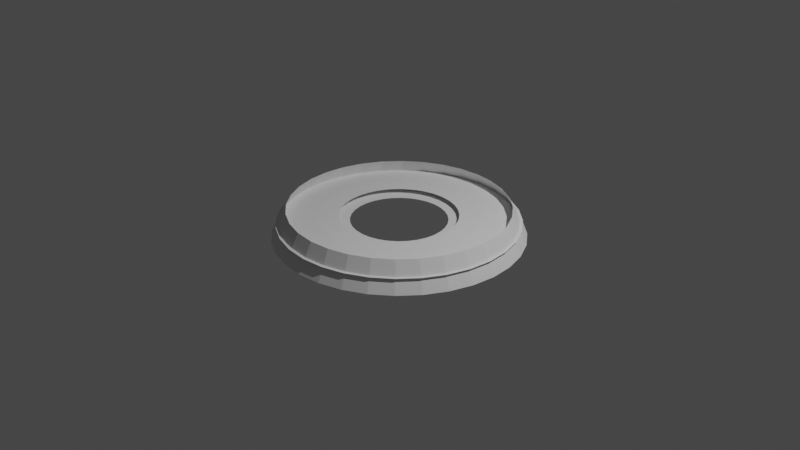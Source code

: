 # Source: SlashRings.blend  (saved by Blender 3.2.14; exported with 4.5.12 LTS)
import bpy
from mathutils import Matrix  # noqa: F401  (used for matrix-valued properties, if any)

bpy.ops.wm.read_factory_settings(use_empty=True)
scene = bpy.context.scene
scene.name = 'Scene'

# ---- collections
col_collection = bpy.data.collections.new('Collection'); scene.collection.children.link(col_collection)

# ---- world
world_world = bpy.data.worlds.new('World'); scene.world = world_world
world_world.use_nodes = True; world_world.node_tree.nodes.clear()
_N = world_world.node_tree.nodes; _L = world_world.node_tree.links
n0 = _N.new('ShaderNodeOutputWorld'); n0.name = 'World Output'; n0.location = (300, 300)
n1 = _N.new('ShaderNodeBackground'); n1.name = 'Background'; n1.location = (10, 300)
n1.inputs[0].default_value = (0.05088, 0.05088, 0.05088, 1.0)
_L.new(n1.outputs[0], n0.inputs[0])
n0.is_active_output = True
world_world.color = (0.05088, 0.05088, 0.05088)
world_world.use_sun_shadow = False
world_world.sun_shadow_jitter_overblur = 0.0

# ---- cameras
cam_camera = bpy.data.cameras.new('Camera')
cam_camera.clip_end = 100.0
cam_camera.ortho_scale = 7.314

# ---- lights
light_light = bpy.data.lights.new('Light', 'POINT')
light_light.transmission_factor = 0.0
light_light.energy = 1000.0
light_light.shadow_soft_size = 0.1
light_light.shadow_maximum_resolution = 0.006
light_light.use_absolute_resolution = True

# ---- meshes
me_cylinder_002 = bpy.data.meshes.new('Cylinder.002')
me_cylinder_002.from_pydata([(2.679e-08, 0.6086, -0.05229), (2.679e-08, 0.6086, 0.05229), (0.1187, 0.5969, -0.05229), (0.1187, 0.5969, 0.05229), (0.2329, 0.5622, -0.05229), (0.2329, 0.5622, 0.05229), (0.3381, 0.506, -0.05229), (0.3381, 0.506, 0.05229), (0.4303, 0.4303, -0.05229), (0.4303, 0.4303, 0.05229), (0.506, 0.3381, -0.05229), (0.506, 0.3381, 0.05229), (0.5622, 0.2329, -0.05229), (0.5622, 0.2329, 0.05229), (0.5969, 0.1187, -0.05229), (0.5969, 0.1187, 0.05229), (0.6086, -3.316e-08, -0.05229), (0.6086, -3.316e-08, 0.05229), (0.5969, -0.1187, -0.05229), (0.5969, -0.1187, 0.05229), (0.5622, -0.2329, -0.05229), (0.5622, -0.2329, 0.05229), (0.506, -0.3381, -0.05229), (0.506, -0.3381, 0.05229), (0.4303, -0.4303, -0.05229), (0.4303, -0.4303, 0.05229), (0.3381, -0.506, -0.05229), (0.3381, -0.506, 0.05229), (0.2329, -0.5622, -0.05229), (0.2329, -0.5622, 0.05229), (0.1187, -0.5969, -0.05229), (0.1187, -0.5969, 0.05229), (-2.641e-08, -0.6086, -0.05229), (-2.641e-08, -0.6086, 0.05229), (-0.1187, -0.5969, -0.05229), (-0.1187, -0.5969, 0.05229), (-0.2329, -0.5622, -0.05229), (-0.2329, -0.5622, 0.05229), (-0.3381, -0.506, -0.05229), (-0.3381, -0.506, 0.05229), (-0.4303, -0.4303, -0.05229), (-0.4303, -0.4303, 0.05229), (-0.506, -0.3381, -0.05229), (-0.506, -0.3381, 0.05229), (-0.5622, -0.2329, -0.05229), (-0.5622, -0.2329, 0.05229), (-0.5969, -0.1187, -0.05229), (-0.5969, -0.1187, 0.05229), (-0.6086, 6.954e-10, -0.05229), (-0.6086, 6.954e-10, 0.05229), (-0.5969, 0.1187, -0.05229), (-0.5969, 0.1187, 0.05229), (-0.5622, 0.2329, -0.05229), (-0.5622, 0.2329, 0.05229), (-0.506, 0.3381, -0.05229), (-0.506, 0.3381, 0.05229), (-0.4303, 0.4303, -0.05229), (-0.4303, 0.4303, 0.05229), (-0.3381, 0.506, -0.05229), (-0.3381, 0.506, 0.05229), (-0.2329, 0.5622, -0.05229), (-0.2329, 0.5622, 0.05229), (-0.1187, 0.5969, -0.05229), (-0.1187, 0.5969, 0.05229), (1.436e-08, 0.8284, -0.04196), (3.076e-09, 1.035, -0.02525), (-3.492e-09, 1.25, -2.505e-08), (3.076e-09, 1.035, 0.02525), (1.436e-08, 0.8284, 0.04196), (0.1616, 0.8125, 0.04196), (0.2019, 1.015, 0.02525), (0.2439, 1.226, -3.248e-08), (0.2019, 1.015, -0.02525), (0.1616, 0.8125, -0.04196), (0.317, 0.7653, 0.04196), (0.396, 0.956, 0.02525), (0.4784, 1.155, -3.248e-08), (0.396, 0.956, -0.02525), (0.317, 0.7653, -0.04196), (0.4602, 0.6888, 0.04196), (0.5749, 0.8604, 0.02525), (0.6945, 1.039, -3.248e-08), (0.5749, 0.8604, -0.02525), (0.4602, 0.6888, -0.04196), (0.5858, 0.5858, 0.04196), (0.7317, 0.7317, 0.02525), (0.8839, 0.8839, -3.248e-08), (0.7317, 0.7317, -0.02525), (0.5858, 0.5858, -0.04196), (0.6888, 0.4602, 0.04196), (0.8604, 0.5749, 0.02525), (1.039, 0.6945, -3.248e-08), (0.8604, 0.5749, -0.02525), (0.6888, 0.4602, -0.04196), (0.7653, 0.317, 0.04196), (0.956, 0.396, 0.02525), (1.155, 0.4784, -3.248e-08), (0.956, 0.396, -0.02525), (0.7653, 0.317, -0.04196), (0.8125, 0.1616, 0.04196), (1.015, 0.2019, 0.02525), (1.226, 0.2439, -3.248e-08), (1.015, 0.2019, -0.02525), (0.8125, 0.1616, -0.04196), (0.8284, -3.944e-08, 0.04196), (1.035, -4.709e-08, 0.02525), (1.25, -4.998e-08, -3.248e-08), (1.035, -4.709e-08, -0.02525), (0.8284, -3.944e-08, -0.04196), (0.8125, -0.1616, 0.04196), (1.015, -0.2019, 0.02525), (1.226, -0.2439, -3.248e-08), (1.015, -0.2019, -0.02525), (0.8125, -0.1616, -0.04196), (0.7653, -0.317, 0.04196), (0.956, -0.396, 0.02525), (1.155, -0.4784, -3.248e-08), (0.956, -0.396, -0.02525), (0.7653, -0.317, -0.04196), (0.6888, -0.4602, 0.04196), (0.8604, -0.5749, 0.02525), (1.039, -0.6945, -3.248e-08), (0.8604, -0.5749, -0.02525), (0.6888, -0.4602, -0.04196), (0.5858, -0.5858, 0.04196), (0.7317, -0.7317, 0.02525), (0.8839, -0.8839, -3.248e-08), (0.7317, -0.7317, -0.02525), (0.5858, -0.5858, -0.04196), (0.4602, -0.6888, 0.04196), (0.5749, -0.8604, 0.02525), (0.6945, -1.039, -3.248e-08), (0.5749, -0.8604, -0.02525), (0.4602, -0.6888, -0.04196), (0.317, -0.7653, 0.04196), (0.396, -0.956, 0.02525), (0.4784, -1.155, -3.248e-08), (0.396, -0.956, -0.02525), (0.317, -0.7653, -0.04196), (0.1616, -0.8125, 0.04196), (0.2019, -1.015, 0.02525), (0.2439, -1.226, -3.248e-08), (0.2019, -1.015, -0.02525), (0.1616, -0.8125, -0.04196), (-5.806e-08, -0.8284, 0.04196), (-8.739e-08, -1.035, 0.02525), (-1.128e-07, -1.25, -3.248e-08), (-8.739e-08, -1.035, -0.02525), (-5.806e-08, -0.8284, -0.04196), (-0.1616, -0.8125, 0.04196), (-0.2019, -1.015, 0.02525), (-0.2439, -1.226, -3.248e-08), (-0.2019, -1.015, -0.02525), (-0.1616, -0.8125, -0.04196), (-0.317, -0.7653, 0.04196), (-0.396, -0.956, 0.02525), (-0.4784, -1.155, -3.248e-08), (-0.396, -0.956, -0.02525), (-0.317, -0.7653, -0.04196), (-0.4602, -0.6888, 0.04196), (-0.5749, -0.8604, 0.02525), (-0.6945, -1.039, -3.248e-08), (-0.5749, -0.8604, -0.02525), (-0.4602, -0.6888, -0.04196), (-0.5858, -0.5858, 0.04196), (-0.7317, -0.7317, 0.02525), (-0.8839, -0.8839, -3.248e-08), (-0.7317, -0.7317, -0.02525), (-0.5858, -0.5858, -0.04196), (-0.6888, -0.4602, 0.04196), (-0.8604, -0.5749, 0.02525), (-1.039, -0.6945, -3.248e-08), (-0.8604, -0.5749, -0.02525), (-0.6888, -0.4602, -0.04196), (-0.7653, -0.317, 0.04196), (-0.956, -0.396, 0.02525), (-1.155, -0.4784, -3.248e-08), (-0.956, -0.396, -0.02525), (-0.7653, -0.317, -0.04196), (-0.8125, -0.1616, 0.04196), (-1.015, -0.2019, 0.02525), (-1.226, -0.2439, -3.248e-08), (-1.015, -0.2019, -0.02525), (-0.8125, -0.1616, -0.04196), (-0.8284, 6.654e-09, 0.04196), (-1.035, 1.048e-08, 0.02525), (-1.25, 1.956e-08, -3.248e-08), (-1.035, 1.048e-08, -0.02525), (-0.8284, 6.654e-09, -0.04196), (-0.8125, 0.1616, 0.04196), (-1.015, 0.2019, 0.02525), (-1.226, 0.2439, -3.248e-08), (-1.015, 0.2019, -0.02525), (-0.8125, 0.1616, -0.04196), (-0.7653, 0.317, 0.04196), (-0.956, 0.396, 0.02525), (-1.155, 0.4784, -3.248e-08), (-0.956, 0.396, -0.02525), (-0.7653, 0.317, -0.04196), (-0.6888, 0.4602, 0.04196), (-0.8604, 0.5749, 0.02525), (-1.039, 0.6945, -3.248e-08), (-0.8604, 0.5749, -0.02525), (-0.6888, 0.4602, -0.04196), (-0.5858, 0.5858, 0.04196), (-0.7317, 0.7317, 0.02525), (-0.8839, 0.8839, -3.248e-08), (-0.7317, 0.7317, -0.02525), (-0.5858, 0.5858, -0.04196), (-0.4602, 0.6888, 0.04196), (-0.5749, 0.8604, 0.02525), (-0.6945, 1.039, -3.248e-08), (-0.5749, 0.8604, -0.02525), (-0.4602, 0.6888, -0.04196), (-0.317, 0.7653, 0.04196), (-0.396, 0.956, 0.02525), (-0.4784, 1.155, -3.248e-08), (-0.396, 0.956, -0.02525), (-0.317, 0.7653, -0.04196), (-0.1616, 0.8125, 0.04196), (-0.2019, 1.015, 0.02525), (-0.2439, 1.226, -3.248e-08), (-0.2019, 1.015, -0.02525), (-0.1616, 0.8125, -0.04196)], [], [(68, 1, 3, 69), (69, 3, 5, 74), (74, 5, 7, 79), (79, 7, 9, 84), (84, 9, 11, 89), (89, 11, 13, 94), (94, 13, 15, 99), (99, 15, 17, 104), (104, 17, 19, 109), (109, 19, 21, 114), (114, 21, 23, 119), (119, 23, 25, 124), (124, 25, 27, 129), (129, 27, 29, 134), (134, 29, 31, 139), (139, 31, 33, 144), (144, 33, 35, 149), (149, 35, 37, 154), (154, 37, 39, 159), (159, 39, 41, 164), (164, 41, 43, 169), (169, 43, 45, 174), (174, 45, 47, 179), (179, 47, 49, 184), (184, 49, 51, 189), (189, 51, 53, 194), (194, 53, 55, 199), (199, 55, 57, 204), (204, 57, 59, 209), (209, 59, 61, 214), (214, 61, 63, 219), (219, 63, 1, 68), (62, 223, 64, 0), (223, 222, 65, 64), (222, 221, 66, 65), (221, 220, 67, 66), (220, 219, 68, 67), (60, 218, 223, 62), (218, 217, 222, 223), (217, 216, 221, 222), (216, 215, 220, 221), (215, 214, 219, 220), (58, 213, 218, 60), (213, 212, 217, 218), (212, 211, 216, 217), (211, 210, 215, 216), (210, 209, 214, 215), (56, 208, 213, 58), (208, 207, 212, 213), (207, 206, 211, 212), (206, 205, 210, 211), (205, 204, 209, 210), (54, 203, 208, 56), (203, 202, 207, 208), (202, 201, 206, 207), (201, 200, 205, 206), (200, 199, 204, 205), (52, 198, 203, 54), (198, 197, 202, 203), (197, 196, 201, 202), (196, 195, 200, 201), (195, 194, 199, 200), (50, 193, 198, 52), (193, 192, 197, 198), (192, 191, 196, 197), (191, 190, 195, 196), (190, 189, 194, 195), (48, 188, 193, 50), (188, 187, 192, 193), (187, 186, 191, 192), (186, 185, 190, 191), (185, 184, 189, 190), (46, 183, 188, 48), (183, 182, 187, 188), (182, 181, 186, 187), (181, 180, 185, 186), (180, 179, 184, 185), (44, 178, 183, 46), (178, 177, 182, 183), (177, 176, 181, 182), (176, 175, 180, 181), (175, 174, 179, 180), (42, 173, 178, 44), (173, 172, 177, 178), (172, 171, 176, 177), (171, 170, 175, 176), (170, 169, 174, 175), (40, 168, 173, 42), (168, 167, 172, 173), (167, 166, 171, 172), (166, 165, 170, 171), (165, 164, 169, 170), (38, 163, 168, 40), (163, 162, 167, 168), (162, 161, 166, 167), (161, 160, 165, 166), (160, 159, 164, 165), (36, 158, 163, 38), (158, 157, 162, 163), (157, 156, 161, 162), (156, 155, 160, 161), (155, 154, 159, 160), (34, 153, 158, 36), (153, 152, 157, 158), (152, 151, 156, 157), (151, 150, 155, 156), (150, 149, 154, 155), (32, 148, 153, 34), (148, 147, 152, 153), (147, 146, 151, 152), (146, 145, 150, 151), (145, 144, 149, 150), (30, 143, 148, 32), (143, 142, 147, 148), (142, 141, 146, 147), (141, 140, 145, 146), (140, 139, 144, 145), (28, 138, 143, 30), (138, 137, 142, 143), (137, 136, 141, 142), (136, 135, 140, 141), (135, 134, 139, 140), (26, 133, 138, 28), (133, 132, 137, 138), (132, 131, 136, 137), (131, 130, 135, 136), (130, 129, 134, 135), (24, 128, 133, 26), (128, 127, 132, 133), (127, 126, 131, 132), (126, 125, 130, 131), (125, 124, 129, 130), (22, 123, 128, 24), (123, 122, 127, 128), (122, 121, 126, 127), (121, 120, 125, 126), (120, 119, 124, 125), (20, 118, 123, 22), (118, 117, 122, 123), (117, 116, 121, 122), (116, 115, 120, 121), (115, 114, 119, 120), (18, 113, 118, 20), (113, 112, 117, 118), (112, 111, 116, 117), (111, 110, 115, 116), (110, 109, 114, 115), (16, 108, 113, 18), (108, 107, 112, 113), (107, 106, 111, 112), (106, 105, 110, 111), (105, 104, 109, 110), (14, 103, 108, 16), (103, 102, 107, 108), (102, 101, 106, 107), (101, 100, 105, 106), (100, 99, 104, 105), (12, 98, 103, 14), (98, 97, 102, 103), (97, 96, 101, 102), (96, 95, 100, 101), (95, 94, 99, 100), (10, 93, 98, 12), (93, 92, 97, 98), (92, 91, 96, 97), (91, 90, 95, 96), (90, 89, 94, 95), (8, 88, 93, 10), (88, 87, 92, 93), (87, 86, 91, 92), (86, 85, 90, 91), (85, 84, 89, 90), (6, 83, 88, 8), (83, 82, 87, 88), (82, 81, 86, 87), (81, 80, 85, 86), (80, 79, 84, 85), (4, 78, 83, 6), (78, 77, 82, 83), (77, 76, 81, 82), (76, 75, 80, 81), (75, 74, 79, 80), (2, 73, 78, 4), (73, 72, 77, 78), (72, 71, 76, 77), (71, 70, 75, 76), (70, 69, 74, 75), (0, 64, 73, 2), (64, 65, 72, 73), (65, 66, 71, 72), (66, 67, 70, 71), (67, 68, 69, 70)])
_uv = me_cylinder_002.uv_layers.new(name='UVMap')
_uv.uv.foreach_set('vector', [0.0, 0.1667, 0.0, 0.0, 0.03125, 0.0, 0.03125, 0.1667, 0.03125, 0.1667, 0.03125, 0.0, 0.0625, 0.0, 0.0625, 0.1667, 0.0625, 0.1667, 0.0625, 0.0, 0.09375, 0.0, 0.09375, 0.1667, 0.09375, 0.1667, 0.09375, 0.0, 0.125, 0.0, 0.125, 0.1667, 0.125, 0.1667, 0.125, 0.0, 0.1562, 0.0, 0.1562, 0.1667, 0.1562, 0.1667, 0.1562, 0.0, 0.1875, 0.0, 0.1875, 0.1667, 0.1875, 0.1667, 0.1875, 0.0, 0.2188, 0.0, 0.2188, 0.1667, 0.2188, 0.1667, 0.2188, 0.0, 0.25, 0.0, 0.25, 0.1667, 0.25, 0.1667, 0.25, 0.0, 0.2812, 0.0, 0.2812, 0.1667, 0.2812, 0.1667, 0.2812, 0.0, 0.3125, 0.0, 0.3125, 0.1667, 0.3125, 0.1667, 0.3125, 0.0, 0.3438, 0.0, 0.3438, 0.1667, 0.3438, 0.1667, 0.3438, 0.0, 0.375, 0.0, 0.375, 0.1667, 0.375, 0.1667, 0.375, 0.0, 0.4062, 0.0, 0.4062, 0.1667, 0.4062, 0.1667, 0.4062, 0.0, 0.4375, 0.0, 0.4375, 0.1667, 0.4375, 0.1667, 0.4375, 0.0, 0.4688, 0.0, 0.4688, 0.1667, 0.4688, 0.1667, 0.4688, 0.0, 0.5, 0.0, 0.5, 0.1667, 0.5, 0.1667, 0.5, 0.0, 0.5312, 0.0, 0.5312, 0.1667, 0.5312, 0.1667, 0.5312, 0.0, 0.5625, 0.0, 0.5625, 0.1667, 0.5625, 0.1667, 0.5625, 0.0, 0.5938, 0.0, 0.5938, 0.1667, 0.5938, 0.1667, 0.5938, 0.0, 0.625, 0.0, 0.625, 0.1667, 0.625, 0.1667, 0.625, 0.0, 0.6562, 0.0, 0.6562, 0.1667, 0.6562, 0.1667, 0.6562, 0.0, 0.6875, 0.0, 0.6875, 0.1667, 0.6875, 0.1667, 0.6875, 0.0, 0.7188, 0.0, 0.7188, 0.1667, 0.7188, 0.1667, 0.7188, 0.0, 0.75, 0.0, 0.75, 0.1667, 0.75, 0.1667, 0.75, 0.0, 0.7812, 0.0, 0.7812, 0.1667, 0.7812, 0.1667, 0.7812, 0.0, 0.8125, 0.0, 0.8125, 0.1667, 0.8125, 0.1667, 0.8125, 0.0, 0.8438, 0.0, 0.8438, 0.1667, 0.8438, 0.1667, 0.8438, 0.0, 0.875, 0.0, 0.875, 0.1667, 0.875, 0.1667, 0.875, 0.0, 0.9062, 0.0, 0.9062, 0.1667, 0.9062, 0.1667, 0.9062, 0.0, 0.9375, 0.0, 0.9375, 0.1667, 0.9375, 0.1667, 0.9375, 0.0, 0.9688, 0.0, 0.9688, 0.1667, 0.9688, 0.1667, 0.9688, 0.0, 1.0, 0.0, 1.0, 0.1667, 0.9688, 1.0, 0.9688, 0.8333, 1.0, 0.8333, 1.0, 1.0, 0.9688, 0.8333, 0.9688, 0.6667, 1.0, 0.6667, 1.0, 0.8333, 0.9688, 0.6667, 0.9688, 0.5, 1.0, 0.5, 1.0, 0.6667, 0.9688, 0.5, 0.9688, 0.3333, 1.0, 0.3333, 1.0, 0.5, 0.9688, 0.3333, 0.9688, 0.1667, 1.0, 0.1667, 1.0, 0.3333, 0.9375, 1.0, 0.9375, 0.8333, 0.9688, 0.8333, 0.9688, 1.0, 0.9375, 0.8333, 0.9375, 0.6667, 0.9688, 0.6667, 0.9688, 0.8333, 0.9375, 0.6667, 0.9375, 0.5, 0.9688, 0.5, 0.9688, 0.6667, 0.9375, 0.5, 0.9375, 0.3333, 0.9688, 0.3333, 0.9688, 0.5, 0.9375, 0.3333, 0.9375, 0.1667, 0.9688, 0.1667, 0.9688, 0.3333, 0.9062, 1.0, 0.9062, 0.8333, 0.9375, 0.8333, 0.9375, 1.0, 0.9062, 0.8333, 0.9062, 0.6667, 0.9375, 0.6667, 0.9375, 0.8333, 0.9062, 0.6667, 0.9062, 0.5, 0.9375, 0.5, 0.9375, 0.6667, 0.9062, 0.5, 0.9062, 0.3333, 0.9375, 0.3333, 0.9375, 0.5, 0.9062, 0.3333, 0.9062, 0.1667, 0.9375, 0.1667, 0.9375, 0.3333, 0.875, 1.0, 0.875, 0.8333, 0.9062, 0.8333, 0.9062, 1.0, 0.875, 0.8333, 0.875, 0.6667, 0.9062, 0.6667, 0.9062, 0.8333, 0.875, 0.6667, 0.875, 0.5, 0.9062, 0.5, 0.9062, 0.6667, 0.875, 0.5, 0.875, 0.3333, 0.9062, 0.3333, 0.9062, 0.5, 0.875, 0.3333, 0.875, 0.1667, 0.9062, 0.1667, 0.9062, 0.3333, 0.8438, 1.0, 0.8438, 0.8333, 0.875, 0.8333, 0.875, 1.0, 0.8438, 0.8333, 0.8438, 0.6667, 0.875, 0.6667, 0.875, 0.8333, 0.8438, 0.6667, 0.8438, 0.5, 0.875, 0.5, 0.875, 0.6667, 0.8438, 0.5, 0.8438, 0.3333, 0.875, 0.3333, 0.875, 0.5, 0.8438, 0.3333, 0.8438, 0.1667, 0.875, 0.1667, 0.875, 0.3333, 0.8125, 1.0, 0.8125, 0.8333, 0.8438, 0.8333, 0.8438, 1.0, 0.8125, 0.8333, 0.8125, 0.6667, 0.8438, 0.6667, 0.8438, 0.8333, 0.8125, 0.6667, 0.8125, 0.5, 0.8438, 0.5, 0.8438, 0.6667, 0.8125, 0.5, 0.8125, 0.3333, 0.8438, 0.3333, 0.8438, 0.5, 0.8125, 0.3333, 0.8125, 0.1667, 0.8438, 0.1667, 0.8438, 0.3333, 0.7812, 1.0, 0.7812, 0.8333, 0.8125, 0.8333, 0.8125, 1.0, 0.7812, 0.8333, 0.7812, 0.6667, 0.8125, 0.6667, 0.8125, 0.8333, 0.7812, 0.6667, 0.7812, 0.5, 0.8125, 0.5, 0.8125, 0.6667, 0.7812, 0.5, 0.7812, 0.3333, 0.8125, 0.3333, 0.8125, 0.5, 0.7812, 0.3333, 0.7812, 0.1667, 0.8125, 0.1667, 0.8125, 0.3333, 0.75, 1.0, 0.75, 0.8333, 0.7812, 0.8333, 0.7812, 1.0, 0.75, 0.8333, 0.75, 0.6667, 0.7812, 0.6667, 0.7812, 0.8333, 0.75, 0.6667, 0.75, 0.5, 0.7812, 0.5, 0.7812, 0.6667, 0.75, 0.5, 0.75, 0.3333, 0.7812, 0.3333, 0.7812, 0.5, 0.75, 0.3333, 0.75, 0.1667, 0.7812, 0.1667, 0.7812, 0.3333, 0.7188, 1.0, 0.7188, 0.8333, 0.75, 0.8333, 0.75, 1.0, 0.7188, 0.8333, 0.7188, 0.6667, 0.75, 0.6667, 0.75, 0.8333, 0.7188, 0.6667, 0.7188, 0.5, 0.75, 0.5, 0.75, 0.6667, 0.7188, 0.5, 0.7188, 0.3333, 0.75, 0.3333, 0.75, 0.5, 0.7188, 0.3333, 0.7188, 0.1667, 0.75, 0.1667, 0.75, 0.3333, 0.6875, 1.0, 0.6875, 0.8333, 0.7188, 0.8333, 0.7188, 1.0, 0.6875, 0.8333, 0.6875, 0.6667, 0.7188, 0.6667, 0.7188, 0.8333, 0.6875, 0.6667, 0.6875, 0.5, 0.7188, 0.5, 0.7188, 0.6667, 0.6875, 0.5, 0.6875, 0.3333, 0.7188, 0.3333, 0.7188, 0.5, 0.6875, 0.3333, 0.6875, 0.1667, 0.7188, 0.1667, 0.7188, 0.3333, 0.6562, 1.0, 0.6562, 0.8333, 0.6875, 0.8333, 0.6875, 1.0, 0.6562, 0.8333, 0.6562, 0.6667, 0.6875, 0.6667, 0.6875, 0.8333, 0.6562, 0.6667, 0.6562, 0.5, 0.6875, 0.5, 0.6875, 0.6667, 0.6562, 0.5, 0.6562, 0.3333, 0.6875, 0.3333, 0.6875, 0.5, 0.6562, 0.3333, 0.6562, 0.1667, 0.6875, 0.1667, 0.6875, 0.3333, 0.625, 1.0, 0.625, 0.8333, 0.6562, 0.8333, 0.6562, 1.0, 0.625, 0.8333, 0.625, 0.6667, 0.6562, 0.6667, 0.6562, 0.8333, 0.625, 0.6667, 0.625, 0.5, 0.6562, 0.5, 0.6562, 0.6667, 0.625, 0.5, 0.625, 0.3333, 0.6562, 0.3333, 0.6562, 0.5, 0.625, 0.3333, 0.625, 0.1667, 0.6562, 0.1667, 0.6562, 0.3333, 0.5938, 1.0, 0.5938, 0.8333, 0.625, 0.8333, 0.625, 1.0, 0.5938, 0.8333, 0.5938, 0.6667, 0.625, 0.6667, 0.625, 0.8333, 0.5938, 0.6667, 0.5937, 0.5, 0.625, 0.5, 0.625, 0.6667, 0.5937, 0.5, 0.5937, 0.3333, 0.625, 0.3333, 0.625, 0.5, 0.5937, 0.3333, 0.5938, 0.1667, 0.625, 0.1667, 0.625, 0.3333, 0.5625, 1.0, 0.5625, 0.8333, 0.5938, 0.8333, 0.5938, 1.0, 0.5625, 0.8333, 0.5625, 0.6667, 0.5938, 0.6667, 0.5938, 0.8333, 0.5625, 0.6667, 0.5625, 0.5, 0.5937, 0.5, 0.5938, 0.6667, 0.5625, 0.5, 0.5625, 0.3333, 0.5937, 0.3333, 0.5937, 0.5, 0.5625, 0.3333, 0.5625, 0.1667, 0.5938, 0.1667, 0.5937, 0.3333, 0.5312, 1.0, 0.5312, 0.8333, 0.5625, 0.8333, 0.5625, 1.0, 0.5312, 0.8333, 0.5312, 0.6667, 0.5625, 0.6667, 0.5625, 0.8333, 0.5312, 0.6667, 0.5312, 0.5, 0.5625, 0.5, 0.5625, 0.6667, 0.5312, 0.5, 0.5312, 0.3333, 0.5625, 0.3333, 0.5625, 0.5, 0.5312, 0.3333, 0.5312, 0.1667, 0.5625, 0.1667, 0.5625, 0.3333, 0.5, 1.0, 0.5, 0.8333, 0.5312, 0.8333, 0.5312, 1.0, 0.5, 0.8333, 0.5, 0.6667, 0.5312, 0.6667, 0.5312, 0.8333, 0.5, 0.6667, 0.5, 0.5, 0.5312, 0.5, 0.5312, 0.6667, 0.5, 0.5, 0.5, 0.3333, 0.5312, 0.3333, 0.5312, 0.5, 0.5, 0.3333, 0.5, 0.1667, 0.5312, 0.1667, 0.5312, 0.3333, 0.4688, 1.0, 0.4688, 0.8333, 0.5, 0.8333, 0.5, 1.0, 0.4688, 0.8333, 0.4688, 0.6667, 0.5, 0.6667, 0.5, 0.8333, 0.4688, 0.6667, 0.4688, 0.5, 0.5, 0.5, 0.5, 0.6667, 0.4688, 0.5, 0.4688, 0.3333, 0.5, 0.3333, 0.5, 0.5, 0.4688, 0.3333, 0.4688, 0.1667, 0.5, 0.1667, 0.5, 0.3333, 0.4375, 1.0, 0.4375, 0.8333, 0.4688, 0.8333, 0.4688, 1.0, 0.4375, 0.8333, 0.4375, 0.6667, 0.4688, 0.6667, 0.4688, 0.8333, 0.4375, 0.6667, 0.4375, 0.5, 0.4688, 0.5, 0.4688, 0.6667, 0.4375, 0.5, 0.4375, 0.3333, 0.4688, 0.3333, 0.4688, 0.5, 0.4375, 0.3333, 0.4375, 0.1667, 0.4688, 0.1667, 0.4688, 0.3333, 0.4062, 1.0, 0.4062, 0.8333, 0.4375, 0.8333, 0.4375, 1.0, 0.4062, 0.8333, 0.4062, 0.6667, 0.4375, 0.6667, 0.4375, 0.8333, 0.4062, 0.6667, 0.4062, 0.5, 0.4375, 0.5, 0.4375, 0.6667, 0.4062, 0.5, 0.4062, 0.3333, 0.4375, 0.3333, 0.4375, 0.5, 0.4062, 0.3333, 0.4062, 0.1667, 0.4375, 0.1667, 0.4375, 0.3333, 0.375, 1.0, 0.375, 0.8333, 0.4062, 0.8333, 0.4062, 1.0, 0.375, 0.8333, 0.375, 0.6667, 0.4062, 0.6667, 0.4062, 0.8333, 0.375, 0.6667, 0.375, 0.5, 0.4062, 0.5, 0.4062, 0.6667, 0.375, 0.5, 0.375, 0.3333, 0.4062, 0.3333, 0.4062, 0.5, 0.375, 0.3333, 0.375, 0.1667, 0.4062, 0.1667, 0.4062, 0.3333, 0.3438, 1.0, 0.3438, 0.8333, 0.375, 0.8333, 0.375, 1.0, 0.3438, 0.8333, 0.3438, 0.6667, 0.375, 0.6667, 0.375, 0.8333, 0.3438, 0.6667, 0.3437, 0.5, 0.375, 0.5, 0.375, 0.6667, 0.3437, 0.5, 0.3437, 0.3333, 0.375, 0.3333, 0.375, 0.5, 0.3437, 0.3333, 0.3438, 0.1667, 0.375, 0.1667, 0.375, 0.3333, 0.3125, 1.0, 0.3125, 0.8333, 0.3438, 0.8333, 0.3438, 1.0, 0.3125, 0.8333, 0.3125, 0.6667, 0.3438, 0.6667, 0.3438, 0.8333, 0.3125, 0.6667, 0.3125, 0.5, 0.3437, 0.5, 0.3438, 0.6667, 0.3125, 0.5, 0.3125, 0.3333, 0.3437, 0.3333, 0.3437, 0.5, 0.3125, 0.3333, 0.3125, 0.1667, 0.3438, 0.1667, 0.3437, 0.3333, 0.2812, 1.0, 0.2812, 0.8333, 0.3125, 0.8333, 0.3125, 1.0, 0.2812, 0.8333, 0.2812, 0.6667, 0.3125, 0.6667, 0.3125, 0.8333, 0.2812, 0.6667, 0.2812, 0.5, 0.3125, 0.5, 0.3125, 0.6667, 0.2812, 0.5, 0.2812, 0.3333, 0.3125, 0.3333, 0.3125, 0.5, 0.2812, 0.3333, 0.2812, 0.1667, 0.3125, 0.1667, 0.3125, 0.3333, 0.25, 1.0, 0.25, 0.8333, 0.2812, 0.8333, 0.2812, 1.0, 0.25, 0.8333, 0.25, 0.6667, 0.2812, 0.6667, 0.2812, 0.8333, 0.25, 0.6667, 0.25, 0.5, 0.2812, 0.5, 0.2812, 0.6667, 0.25, 0.5, 0.25, 0.3333, 0.2812, 0.3333, 0.2812, 0.5, 0.25, 0.3333, 0.25, 0.1667, 0.2812, 0.1667, 0.2812, 0.3333, 0.2188, 1.0, 0.2188, 0.8333, 0.25, 0.8333, 0.25, 1.0, 0.2188, 0.8333, 0.2188, 0.6667, 0.25, 0.6667, 0.25, 0.8333, 0.2188, 0.6667, 0.2188, 0.5, 0.25, 0.5, 0.25, 0.6667, 0.2188, 0.5, 0.2188, 0.3333, 0.25, 0.3333, 0.25, 0.5, 0.2188, 0.3333, 0.2188, 0.1667, 0.25, 0.1667, 0.25, 0.3333, 0.1875, 1.0, 0.1875, 0.8333, 0.2188, 0.8333, 0.2188, 1.0, 0.1875, 0.8333, 0.1875, 0.6667, 0.2188, 0.6667, 0.2188, 0.8333, 0.1875, 0.6667, 0.1875, 0.5, 0.2188, 0.5, 0.2188, 0.6667, 0.1875, 0.5, 0.1875, 0.3333, 0.2188, 0.3333, 0.2188, 0.5, 0.1875, 0.3333, 0.1875, 0.1667, 0.2188, 0.1667, 0.2188, 0.3333, 0.1562, 1.0, 0.1562, 0.8333, 0.1875, 0.8333, 0.1875, 1.0, 0.1562, 0.8333, 0.1563, 0.6667, 0.1875, 0.6667, 0.1875, 0.8333, 0.1563, 0.6667, 0.1562, 0.5, 0.1875, 0.5, 0.1875, 0.6667, 0.1562, 0.5, 0.1562, 0.3333, 0.1875, 0.3333, 0.1875, 0.5, 0.1562, 0.3333, 0.1562, 0.1667, 0.1875, 0.1667, 0.1875, 0.3333, 0.125, 1.0, 0.125, 0.8333, 0.1562, 0.8333, 0.1562, 1.0, 0.125, 0.8333, 0.125, 0.6667, 0.1563, 0.6667, 0.1562, 0.8333, 0.125, 0.6667, 0.125, 0.5, 0.1562, 0.5, 0.1563, 0.6667, 0.125, 0.5, 0.125, 0.3333, 0.1562, 0.3333, 0.1562, 0.5, 0.125, 0.3333, 0.125, 0.1667, 0.1562, 0.1667, 0.1562, 0.3333, 0.09375, 1.0, 0.09375, 0.8333, 0.125, 0.8333, 0.125, 1.0, 0.09375, 0.8333, 0.09375, 0.6667, 0.125, 0.6667, 0.125, 0.8333, 0.09375, 0.6667, 0.09375, 0.5, 0.125, 0.5, 0.125, 0.6667, 0.09375, 0.5, 0.09375, 0.3333, 0.125, 0.3333, 0.125, 0.5, 0.09375, 0.3333, 0.09375, 0.1667, 0.125, 0.1667, 0.125, 0.3333, 0.0625, 1.0, 0.0625, 0.8333, 0.09375, 0.8333, 0.09375, 1.0, 0.0625, 0.8333, 0.0625, 0.6667, 0.09375, 0.6667, 0.09375, 0.8333, 0.0625, 0.6667, 0.0625, 0.5, 0.09375, 0.5, 0.09375, 0.6667, 0.0625, 0.5, 0.0625, 0.3333, 0.09375, 0.3333, 0.09375, 0.5, 0.0625, 0.3333, 0.0625, 0.1667, 0.09375, 0.1667, 0.09375, 0.3333, 0.03125, 1.0, 0.03125, 0.8333, 0.0625, 0.8333, 0.0625, 1.0, 0.03125, 0.8333, 0.03125, 0.6667, 0.0625, 0.6667, 0.0625, 0.8333, 0.03125, 0.6667, 0.03125, 0.5, 0.0625, 0.5, 0.0625, 0.6667, 0.03125, 0.5, 0.03125, 0.3333, 0.0625, 0.3333, 0.0625, 0.5, 0.03125, 0.3333, 0.03125, 0.1667, 0.0625, 0.1667, 0.0625, 0.3333, 0.0, 1.0, 0.0, 0.8333, 0.03125, 0.8333, 0.03125, 1.0, 0.0, 0.8333, 0.0, 0.6667, 0.03125, 0.6667, 0.03125, 0.8333, 0.0, 0.6667, 0.0, 0.5, 0.03125, 0.5, 0.03125, 0.6667, 0.0, 0.5, 0.0, 0.3333, 0.03125, 0.3333, 0.03125, 0.5, 0.0, 0.3333, 0.0, 0.1667, 0.03125, 0.1667, 0.03125, 0.3333])
me_cylinder_002.update()
me_cylinder_003 = bpy.data.meshes.new('Cylinder.003')
me_cylinder_003.from_pydata([(-3.492e-09, 1.25, 0.0), (6.985e-09, 0.5, 0.0), (0.2439, 1.226, 0.0), (0.09755, 0.4904, 0.0), (0.4784, 1.155, 0.0), (0.1913, 0.4619, 0.0), (0.6945, 1.039, 0.0), (0.2778, 0.4157, 0.0), (0.8839, 0.8839, 0.0), (0.3536, 0.3536, 0.0), (1.039, 0.6945, 0.0), (0.4157, 0.2778, 0.0), (1.155, 0.4784, 0.0), (0.4619, 0.1913, 0.0), (1.226, 0.2439, 0.0), (0.4904, 0.09755, 0.0), (1.25, -4.998e-08, 0.0), (0.5, -3.117e-08, 0.0), (1.226, -0.2439, 0.0), (0.4904, -0.09755, 0.0), (1.155, -0.4784, 0.0), (0.4619, -0.1913, 0.0), (1.039, -0.6945, 0.0), (0.4157, -0.2778, 0.0), (0.8839, -0.8839, 0.0), (0.3536, -0.3536, 0.0), (0.6945, -1.039, 0.0), (0.2778, -0.4157, 0.0), (0.4784, -1.155, 0.0), (0.1913, -0.4619, 0.0), (0.2439, -1.226, 0.0), (0.09755, -0.4904, 0.0), (-1.128e-07, -1.25, 0.0), (-3.673e-08, -0.5, 0.0), (-0.2439, -1.226, 0.0), (-0.09755, -0.4904, 0.0), (-0.4784, -1.155, 0.0), (-0.1913, -0.4619, 0.0), (-0.6945, -1.039, 0.0), (-0.2778, -0.4157, 0.0), (-0.8839, -0.8839, 0.0), (-0.3536, -0.3536, 0.0), (-1.039, -0.6945, 0.0), (-0.4157, -0.2778, 0.0), (-1.155, -0.4784, 0.0), (-0.4619, -0.1913, 0.0), (-1.226, -0.2439, 0.0), (-0.4904, -0.09755, 0.0), (-1.25, 1.956e-08, 0.0), (-0.5, -3.351e-09, 0.0), (-1.226, 0.2439, 0.0), (-0.4904, 0.09755, 0.0), (-1.155, 0.4784, 0.0), (-0.4619, 0.1913, 0.0), (-1.039, 0.6945, 0.0), (-0.4157, 0.2778, 0.0), (-0.8839, 0.8839, 0.0), (-0.3536, 0.3536, 0.0), (-0.6945, 1.039, 0.0), (-0.2778, 0.4157, 0.0), (-0.4784, 1.155, 0.0), (-0.1913, 0.4619, 0.0), (-0.2439, 1.226, 0.0), (-0.09755, 0.4904, 0.0)], [], [(0, 2, 3, 1), (2, 4, 5, 3), (4, 6, 7, 5), (6, 8, 9, 7), (8, 10, 11, 9), (10, 12, 13, 11), (12, 14, 15, 13), (14, 16, 17, 15), (16, 18, 19, 17), (18, 20, 21, 19), (20, 22, 23, 21), (22, 24, 25, 23), (24, 26, 27, 25), (26, 28, 29, 27), (28, 30, 31, 29), (30, 32, 33, 31), (32, 34, 35, 33), (34, 36, 37, 35), (36, 38, 39, 37), (38, 40, 41, 39), (40, 42, 43, 41), (42, 44, 45, 43), (44, 46, 47, 45), (46, 48, 49, 47), (48, 50, 51, 49), (50, 52, 53, 51), (52, 54, 55, 53), (54, 56, 57, 55), (56, 58, 59, 57), (58, 60, 61, 59), (60, 62, 63, 61), (62, 0, 1, 63)])
_uv = me_cylinder_003.uv_layers.new(name='UVMap')
_uv.uv.foreach_set('vector', [1.0, 0.0, 0.9688, 0.0, 0.9688, 1.0, 1.0, 1.0, 0.9688, 0.0, 0.9375, 0.0, 0.9375, 1.0, 0.9688, 1.0, 0.9375, 0.0, 0.9062, 0.0, 0.9062, 1.0, 0.9375, 1.0, 0.9062, 0.0, 0.875, 0.0, 0.875, 1.0, 0.9062, 1.0, 0.875, 0.0, 0.8438, 0.0, 0.8438, 1.0, 0.875, 1.0, 0.8438, 0.0, 0.8125, 0.0, 0.8125, 1.0, 0.8438, 1.0, 0.8125, 0.0, 0.7812, 0.0, 0.7812, 1.0, 0.8125, 1.0, 0.7812, 0.0, 0.75, 0.0, 0.75, 1.0, 0.7812, 1.0, 0.75, 0.0, 0.7187, 0.0, 0.7188, 1.0, 0.75, 1.0, 0.7187, 0.0, 0.6875, 0.0, 0.6875, 1.0, 0.7188, 1.0, 0.6875, 0.0, 0.6562, 0.0, 0.6563, 1.0, 0.6875, 1.0, 0.6562, 0.0, 0.625, 0.0, 0.625, 1.0, 0.6563, 1.0, 0.625, 0.0, 0.5937, 0.0, 0.5938, 1.0, 0.625, 1.0, 0.5937, 0.0, 0.5625, 0.0, 0.5625, 1.0, 0.5938, 1.0, 0.5625, 0.0, 0.5312, 0.0, 0.5313, 1.0, 0.5625, 1.0, 0.5312, 0.0, 0.5, 0.0, 0.5, 1.0, 0.5313, 1.0, 0.5, 0.0, 0.4687, 0.0, 0.4688, 1.0, 0.5, 1.0, 0.4687, 0.0, 0.4375, 0.0, 0.4375, 1.0, 0.4688, 1.0, 0.4375, 0.0, 0.4062, 0.0, 0.4063, 1.0, 0.4375, 1.0, 0.4062, 0.0, 0.375, 0.0, 0.375, 1.0, 0.4063, 1.0, 0.375, 0.0, 0.3437, 0.0, 0.3438, 1.0, 0.375, 1.0, 0.3437, 0.0, 0.3125, 0.0, 0.3125, 1.0, 0.3438, 1.0, 0.3125, 0.0, 0.2812, 0.0, 0.2813, 1.0, 0.3125, 1.0, 0.2812, 0.0, 0.25, 0.0, 0.25, 1.0, 0.2813, 1.0, 0.25, 0.0, 0.2188, 0.0, 0.2188, 1.0, 0.25, 1.0, 0.2188, 0.0, 0.1875, 0.0, 0.1875, 1.0, 0.2188, 1.0, 0.1875, 0.0, 0.1562, 0.0, 0.1562, 1.0, 0.1875, 1.0, 0.1562, 0.0, 0.125, 0.0, 0.125, 1.0, 0.1562, 1.0, 0.125, 0.0, 0.09375, 0.0, 0.09375, 1.0, 0.125, 1.0, 0.09375, 0.0, 0.0625, 0.0, 0.0625, 1.0, 0.09375, 1.0, 0.0625, 0.0, 0.03125, 0.0, 0.03125, 1.0, 0.0625, 1.0, 0.03125, 0.0, 0.0, 0.0, 0.0, 1.0, 0.03125, 1.0])
me_cylinder_003.update()
me_cylinder_001 = bpy.data.meshes.new('Cylinder.001')
me_cylinder_001.from_pydata([(-1.066e-08, 1.301, -0.1488), (4.854e-09, 1.144, 0.1456), (0.2538, 1.276, -0.1488), (0.2231, 1.122, 0.1456), (0.4978, 1.202, -0.1488), (0.4376, 1.057, 0.1456), (0.7227, 1.082, -0.1488), (0.6353, 0.9508, 0.1456), (0.9198, 0.9198, -0.1488), (0.8086, 0.8086, 0.1456), (1.082, 0.7227, -0.1488), (0.9508, 0.6353, 0.1456), (1.202, 0.4978, -0.1488), (1.057, 0.4376, 0.1456), (1.276, 0.2538, -0.1488), (1.122, 0.2231, 0.1456), (1.301, -3.487e-08, -0.1488), (1.144, -5.477e-08, 0.1456), (1.276, -0.2538, -0.1488), (1.122, -0.2231, 0.1456), (1.202, -0.4978, -0.1488), (1.057, -0.4376, 0.1456), (1.082, -0.7227, -0.1488), (0.9508, -0.6353, 0.1456), (0.9198, -0.9198, -0.1488), (0.8086, -0.8086, 0.1456), (0.7227, -1.082, -0.1488), (0.6353, -0.9508, 0.1456), (0.4978, -1.202, -0.1488), (0.4376, -1.057, 0.1456), (0.2538, -1.276, -0.1488), (0.2231, -1.122, 0.1456), (-1.244e-07, -1.301, -0.1488), (-9.512e-08, -1.144, 0.1456), (-0.2538, -1.276, -0.1488), (-0.2231, -1.122, 0.1456), (-0.4978, -1.202, -0.1488), (-0.4376, -1.057, 0.1456), (-0.7227, -1.082, -0.1488), (-0.6353, -0.9508, 0.1456), (-0.9198, -0.9198, -0.1488), (-0.8086, -0.8086, 0.1456), (-1.082, -0.7227, -0.1488), (-0.9508, -0.6353, 0.1456), (-1.202, -0.4978, -0.1488), (-1.057, -0.4376, 0.1456), (-1.276, -0.2538, -0.1488), (-1.122, -0.2231, 0.1456), (-1.301, 3.75e-08, -0.1488), (-1.144, 8.857e-09, 0.1456), (-1.276, 0.2538, -0.1488), (-1.122, 0.2231, 0.1456), (-1.202, 0.4978, -0.1488), (-1.057, 0.4376, 0.1456), (-1.082, 0.7227, -0.1488), (-0.9508, 0.6353, 0.1456), (-0.9198, 0.9198, -0.1488), (-0.8086, 0.8086, 0.1456), (-0.7227, 1.082, -0.1488), (-0.6353, 0.9508, 0.1456), (-0.4978, 1.202, -0.1488), (-0.4376, 1.057, 0.1456), (-0.2538, 1.276, -0.1488), (-0.2231, 1.122, 0.1456)], [], [(0, 1, 3, 2), (2, 3, 5, 4), (4, 5, 7, 6), (6, 7, 9, 8), (8, 9, 11, 10), (10, 11, 13, 12), (12, 13, 15, 14), (14, 15, 17, 16), (16, 17, 19, 18), (18, 19, 21, 20), (20, 21, 23, 22), (22, 23, 25, 24), (24, 25, 27, 26), (26, 27, 29, 28), (28, 29, 31, 30), (30, 31, 33, 32), (32, 33, 35, 34), (34, 35, 37, 36), (36, 37, 39, 38), (38, 39, 41, 40), (40, 41, 43, 42), (42, 43, 45, 44), (44, 45, 47, 46), (46, 47, 49, 48), (48, 49, 51, 50), (50, 51, 53, 52), (52, 53, 55, 54), (54, 55, 57, 56), (56, 57, 59, 58), (58, 59, 61, 60), (60, 61, 63, 62), (62, 63, 1, 0)])
_uv = me_cylinder_001.uv_layers.new(name='UVMap')
_uv.uv.foreach_set('vector', [0.0, 1.0, 0.0, 0.0, 0.03125, 0.0, 0.03125, 1.0, 0.03125, 1.0, 0.03125, 0.0, 0.0625, 0.0, 0.0625, 1.0, 0.0625, 1.0, 0.0625, 0.0, 0.09375, 0.0, 0.09375, 1.0, 0.09375, 1.0, 0.09375, 0.0, 0.125, 0.0, 0.125, 1.0, 0.125, 1.0, 0.125, 0.0, 0.1562, 0.0, 0.1562, 1.0, 0.1562, 1.0, 0.1562, 0.0, 0.1875, 0.0, 0.1875, 1.0, 0.1875, 1.0, 0.1875, 0.0, 0.2188, 0.0, 0.2188, 1.0, 0.2188, 1.0, 0.2188, 0.0, 0.25, 0.0, 0.25, 1.0, 0.25, 1.0, 0.25, 0.0, 0.2812, 0.0, 0.2812, 1.0, 0.2812, 1.0, 0.2812, 0.0, 0.3125, 0.0, 0.3125, 1.0, 0.3125, 1.0, 0.3125, 0.0, 0.3438, 0.0, 0.3438, 1.0, 0.3438, 1.0, 0.3438, 0.0, 0.375, 0.0, 0.375, 1.0, 0.375, 1.0, 0.375, 0.0, 0.4062, 0.0, 0.4062, 1.0, 0.4062, 1.0, 0.4062, 0.0, 0.4375, 0.0, 0.4375, 1.0, 0.4375, 1.0, 0.4375, 0.0, 0.4688, 0.0, 0.4688, 1.0, 0.4688, 1.0, 0.4688, 0.0, 0.5, 0.0, 0.5, 1.0, 0.5, 1.0, 0.5, 0.0, 0.5312, 0.0, 0.5312, 1.0, 0.5312, 1.0, 0.5312, 0.0, 0.5625, 0.0, 0.5625, 1.0, 0.5625, 1.0, 0.5625, 0.0, 0.5938, 0.0, 0.5938, 1.0, 0.5938, 1.0, 0.5938, 0.0, 0.625, 0.0, 0.625, 1.0, 0.625, 1.0, 0.625, 0.0, 0.6562, 0.0, 0.6562, 1.0, 0.6562, 1.0, 0.6562, 0.0, 0.6875, 0.0, 0.6875, 1.0, 0.6875, 1.0, 0.6875, 0.0, 0.7188, 0.0, 0.7188, 1.0, 0.7188, 1.0, 0.7188, 0.0, 0.75, 0.0, 0.75, 1.0, 0.75, 1.0, 0.75, 0.0, 0.7812, 0.0, 0.7812, 1.0, 0.7812, 1.0, 0.7812, 0.0, 0.8125, 0.0, 0.8125, 1.0, 0.8125, 1.0, 0.8125, 0.0, 0.8438, 0.0, 0.8438, 1.0, 0.8438, 1.0, 0.8438, 0.0, 0.875, 0.0, 0.875, 1.0, 0.875, 1.0, 0.875, 0.0, 0.9062, 0.0, 0.9062, 1.0, 0.9062, 1.0, 0.9062, 0.0, 0.9375, 0.0, 0.9375, 1.0, 0.9375, 1.0, 0.9375, 0.0, 0.9688, 0.0, 0.9688, 1.0, 0.9688, 1.0, 0.9688, 0.0, 1.0, 0.0, 1.0, 1.0])
me_cylinder_001.update()

# ---- objects
ob_light = bpy.data.objects.new('Light', light_light)
ob_camera = bpy.data.objects.new('Camera', cam_camera)
ob_ringthick2 = bpy.data.objects.new('RingThick2', me_cylinder_002)
ob_ringthin1 = bpy.data.objects.new('RingThin1', me_cylinder_003)
ob_ringsmoke1 = bpy.data.objects.new('RingSmoke1', me_cylinder_001)

# ---- transforms, parenting, visibility, modifiers, constraints
ob_light.location = (4.076, 1.005, 5.904)
ob_light.rotation_euler = (0.6503, 0.05522, 1.866)
ob_light.lock_rotations_4d = False
ob_light.empty_display_type = 'ARROWS'
ob_light.color = (0.0, 0.0, 0.0, 0.0)
ob_light.lineart.crease_threshold = 0.0
ob_camera.location = (7.359, -6.926, 4.958)
ob_camera.rotation_euler = (1.109, 0.0, 0.8149)
ob_camera.lock_rotations_4d = False
ob_camera.empty_display_type = 'ARROWS'
ob_camera.color = (0.0, 0.0, 0.0, 0.0)
ob_camera.display_type = 'WIRE'
ob_camera.lineart.crease_threshold = 0.0
ob_ringthick2.location = (0.0, 0.0, 0.0)
ob_ringthin1.location = (0.0, 0.0, 0.0)
ob_ringsmoke1.location = (0.0, 0.0, 0.0)

# ---- collection membership
col_collection.objects.link(ob_light)
col_collection.objects.link(ob_camera)
col_collection.objects.link(ob_ringthick2)
col_collection.objects.link(ob_ringthin1)
col_collection.objects.link(ob_ringsmoke1)

# ---- scene / render settings (as saved in the file)
scene.camera = ob_camera
scene.frame_start = 1; scene.frame_end = 250; scene.frame_set(1)
scene.render.engine = 'BLENDER_EEVEE_NEXT'
scene.cycles.sampling_pattern = 'TABULATED_SOBOL'
scene.cycles.use_light_tree = False
scene.view_settings.view_transform = 'Filmic'
bpy.context.view_layer.update()
